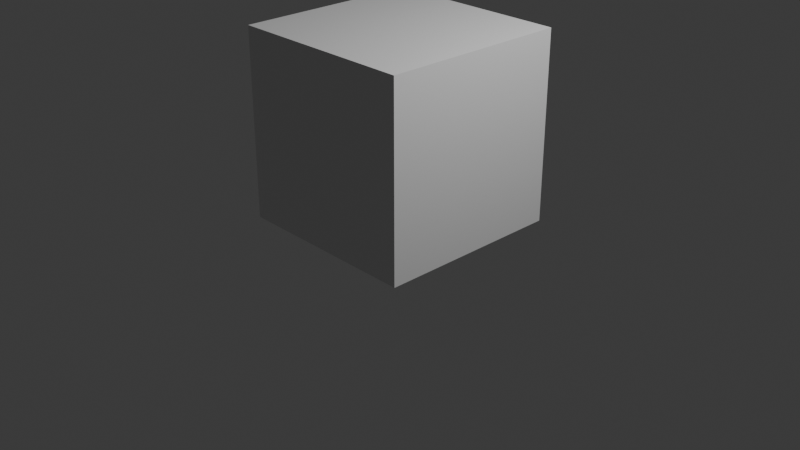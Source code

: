 # Source: sample3d.blend  (saved by Blender 4.5.90; exported with 4.5.12 LTS)
import bpy
from mathutils import Matrix  # noqa: F401  (used for matrix-valued properties, if any)

bpy.ops.wm.read_factory_settings(use_empty=True)
scene = bpy.context.scene
scene.name = 'Scene'

# ---- collections
col_collection = bpy.data.collections.new('Collection'); scene.collection.children.link(col_collection)

# ---- materials (node trees are filled in below, after node groups)
mat_material = bpy.data.materials.new('Material')
mat_material.alpha_threshold = 0.0
mat_material.roughness = 0.5
mat_material.line_color = (0.0, 0.0, 0.0, 1.0)

# ---- material node trees
mat_material.use_nodes = True; mat_material.node_tree.nodes.clear()
_N = mat_material.node_tree.nodes; _L = mat_material.node_tree.links
n0 = _N.new('ShaderNodeOutputMaterial'); n0.name = 'Material Output'; n0.location = (200, 100)
n1 = _N.new('ShaderNodeBsdfPrincipled'); n1.name = 'Principled BSDF'; n1.location = (-200, 100)
n1.inputs[3].default_value = 1.45
_L.new(n1.outputs[0], n0.inputs[0])
n0.is_active_output = True

# ---- world
world_world = bpy.data.worlds.new('World'); scene.world = world_world
world_world.use_nodes = True; world_world.node_tree.nodes.clear()
_N = world_world.node_tree.nodes; _L = world_world.node_tree.links
n0 = _N.new('ShaderNodeOutputWorld'); n0.name = 'World Output'; n0.location = (200, 100)
n1 = _N.new('ShaderNodeBackground'); n1.name = 'Background'; n1.location = (-200, 100)
n1.inputs[0].default_value = (0.05088, 0.05088, 0.05088, 1.0)
_L.new(n1.outputs[0], n0.inputs[0])
n0.is_active_output = True
world_world.color = (0.05088, 0.05088, 0.05088)
world_world.sun_shadow_jitter_overblur = 0.0

# ---- cameras
cam_camera = bpy.data.cameras.new('Camera')
cam_camera.clip_end = 100.0
cam_camera.ortho_scale = 7.314

# ---- lights
light_light = bpy.data.lights.new('Light', 'POINT')
light_light.energy = 1000.0
light_light.shadow_soft_size = 0.1

# ---- meshes
me_cube = bpy.data.meshes.new('Cube')
me_cube.from_pydata([(1.0, 1.0, 1.0), (1.0, 1.0, -1.0), (1.0, -1.0, 1.0), (1.0, -1.0, -1.0), (-1.0, 1.0, 1.0), (-1.0, 1.0, -1.0), (-1.0, -1.0, 1.0), (-1.0, -1.0, -1.0)], [], [(0, 4, 6, 2), (3, 2, 6, 7), (7, 6, 4, 5), (5, 1, 3, 7), (1, 0, 2, 3), (5, 4, 0, 1)])
_uv = me_cube.uv_layers.new(name='UVMap')
_uv.uv.foreach_set('vector', [0.625, 0.5, 0.875, 0.5, 0.875, 0.75, 0.625, 0.75, 0.375, 0.75, 0.625, 0.75, 0.625, 1.0, 0.375, 1.0, 0.375, 0.0, 0.625, 0.0, 0.625, 0.25, 0.375, 0.25, 0.125, 0.5, 0.375, 0.5, 0.375, 0.75, 0.125, 0.75, 0.375, 0.5, 0.625, 0.5, 0.625, 0.75, 0.375, 0.75, 0.375, 0.25, 0.625, 0.25, 0.625, 0.5, 0.375, 0.5])
me_cube.materials.append(mat_material)
me_cube.use_mirror_vertex_groups = False
me_cube.update()

# ---- objects
ob_cube = bpy.data.objects.new('Cube', me_cube)
ob_light = bpy.data.objects.new('Light', light_light)
ob_camera = bpy.data.objects.new('Camera', cam_camera)

# ---- transforms, parenting, visibility, modifiers, constraints
ob_cube.location = (0.0, 0.0, 1.0)
ob_cube.rotation_euler = (0.0, 0.0, 2.132e-05)
ob_cube.lock_rotations_4d = False
ob_cube.empty_display_type = 'ARROWS'
ob_cube.lineart.crease_threshold = 0.0
ob_light.location = (4.076, 1.005, 5.904)
ob_light.rotation_euler = (0.6503, 0.05522, 1.866)
ob_light.lock_rotations_4d = False
ob_light.empty_display_type = 'ARROWS'
ob_light.color = (0.0, 0.0, 0.0, 0.0)
ob_light.lineart.crease_threshold = 0.0
ob_camera.location = (7.359, -6.926, 4.958)
ob_camera.rotation_euler = (1.109, 0.0, 0.8149)
ob_camera.lock_rotations_4d = False
ob_camera.empty_display_type = 'ARROWS'
ob_camera.color = (0.0, 0.0, 0.0, 0.0)
ob_camera.display_type = 'WIRE'
ob_camera.lineart.crease_threshold = 0.0

# ---- collection membership
col_collection.objects.link(ob_cube)
col_collection.objects.link(ob_light)
col_collection.objects.link(ob_camera)

# ---- scene / render settings (as saved in the file)
scene.camera = ob_camera
scene.frame_start = 1; scene.frame_end = 360; scene.frame_set(1)
scene.render.engine = 'BLENDER_EEVEE_NEXT'
scene.render.fps = 60
bpy.context.view_layer.update()
